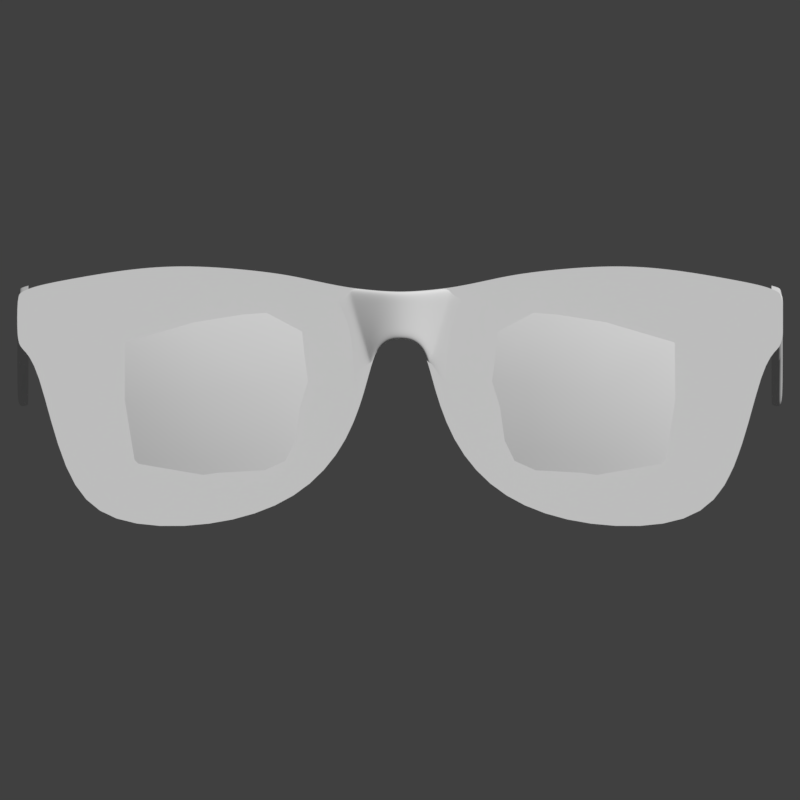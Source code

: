 # Source: Glasses_v02.00.blend  (saved by Blender 2.79.0; exported with 4.5.12 LTS)
import bpy
from mathutils import Matrix  # noqa: F401  (used for matrix-valued properties, if any)

bpy.ops.wm.read_factory_settings(use_empty=True)
scene = bpy.context.scene
scene.name = 'Scene'

# ---- collections
col_collection_1 = bpy.data.collections.new('Collection 1'); scene.collection.children.link(col_collection_1)
col_collection_6 = bpy.data.collections.new('Collection 6'); scene.collection.children.link(col_collection_6)
col_collection_6.hide_render = True
col_collection_6.hide_viewport = True

# ---- images (referenced by path relative to the original .blend; pixels are not part of the script)
import os
ASSET_DIR = os.environ.get("B2B_ASSET_DIR", "")  # directory of the original .blend (textures are referenced by path, not embedded)
HERE = os.path.dirname(os.path.abspath(__file__))  # packed textures are extracted next to this script under _unpacked/

def load_image(name, relpath, width, height, colorspace="sRGB"):
    """Load a texture the original file referenced (path relative to the .blend, or extracted next to this script)."""
    p = next((c for c in (os.path.join(HERE, relpath), os.path.join(ASSET_DIR, relpath)) if relpath and os.path.exists(c)), "")
    if p:
        img = bpy.data.images.load(p, check_existing=True)
        img.name = name
    else:  # same state as the original file: an image datablock whose file is absent (Cycles renders it pink)
        img = bpy.data.images.new(name, width, height)
        img.source = "FILE"
        img.filepath = "//" + (relpath or name)
    img.colorspace_settings.name = colorspace
    return img
img_normal_test = load_image('Normal Test', '', 1024, 1024, 'Non-Color')

# ---- materials (node trees are filled in below, after node groups)
mat_material = bpy.data.materials.new('Material')
mat_material.alpha_threshold = 0.0
mat_material.roughness = 0.5
mat_material.line_color = (0.0, 0.0, 0.0, 1.0)

# ---- material node trees
mat_material.use_nodes = True; mat_material.node_tree.nodes.clear()
_N = mat_material.node_tree.nodes; _L = mat_material.node_tree.links
n0 = _N.new('ShaderNodeOutputMaterial'); n0.name = 'Material Output'; n0.location = (76, 51)
n1 = _N.new('ShaderNodeTexImage'); n1.name = 'Image Texture'; n1.location = (-737, 96)
n1.width = 227
n1.image = img_normal_test
n2 = _N.new('ShaderNodeNormalMap'); n2.name = 'Normal Map'; n2.location = (-423, 37)
n3 = _N.new('ShaderNodeBsdfDiffuse'); n3.name = 'Diffuse BSDF'; n3.location = (-165, 48)
_L.new(n3.outputs[0], n0.inputs[0])
_L.new(n1.outputs[0], n2.inputs[1])
n0.is_active_output = True

# ---- world
world_world = bpy.data.worlds.new('World'); scene.world = world_world
world_world.color = (0.05088, 0.05088, 0.05088)
world_world.use_sun_shadow = False
world_world.sun_shadow_jitter_overblur = 0.0
world_world.cycles.sampling_method = 'MANUAL'

# ---- cameras
cam_camera_001 = bpy.data.cameras.new('Camera.001')
cam_camera_001.type = 'ORTHO'
cam_camera_001.clip_end = 100.0
cam_camera_001.lens = 100.0
cam_camera_001.sensor_width = 32.0
cam_camera_001.sensor_height = 18.0
cam_camera_001.ortho_scale = 8.6
cam_camera_001.display_size = 2.0
cam_camera_001.dof.focus_distance = 0.0

# ---- meshes
me_plane_004 = bpy.data.meshes.new('Plane.004')
me_plane_004.from_pydata([(4.116, 0.296, 0.6364), (4.107, 7.136, -0.06826), (4.116, 0.296, 1.134), (4.107, 7.481, 0.1694), (4.116, 4.143, 0.4776), (4.116, 3.905, 1.18), (4.116, 5.425, 0.8396), (4.116, 5.425, 1.083), (4.116, 7.026, -0.04824), (4.116, 7.407, 0.2302), (4.116, 5.853, 0.9247), (4.116, 5.859, 0.669), (4.116, 4.989, 1.138), (4.116, 4.997, 0.7609), (4.116, 4.289, 1.19), (4.116, 4.289, 0.5189), (4.116, 0.3366, 1.135), (4.116, 0.3366, 0.6327), (3.994, 0.296, 0.5005), (4.004, 7.136, -0.06826), (3.994, 0.296, 1.187), (4.004, 7.481, 0.1694), (3.994, 4.143, 0.3417), (3.994, 3.905, 1.234), (3.994, 5.425, 0.8396), (3.994, 5.425, 1.136), (3.994, 7.026, -0.04824), (3.994, 7.407, 0.2302), (3.994, 5.853, 0.9247), (3.994, 5.859, 0.669), (3.994, 4.989, 1.191), (3.994, 4.997, 0.7609), (3.994, 4.289, 1.243), (3.994, 4.289, 0.3831), (3.994, 0.3366, 1.189), (3.994, 0.3366, 0.4969), (4.055, 7.026, -0.04824), (4.055, 5.859, 0.669), (4.073, 0.296, 1.165), (4.073, 0.3366, 1.166), (4.055, 7.407, 0.2302), (4.055, 7.539, 0.1726), (4.073, 4.143, 0.3907), (4.073, 0.3366, 0.5459), (4.073, 4.289, 1.221), (4.055, 4.989, 1.164), (4.073, 3.905, 1.211), (4.073, 4.289, 0.432), (4.055, 5.853, 0.9247), (4.055, 5.425, 0.8396), (4.055, 4.997, 0.7609), (4.073, 0.296, 0.5495), (4.055, 5.425, 1.11), (4.055, 7.133, -0.1074), (-4.116, 0.296, 0.6364), (-4.107, 7.136, -0.06826), (-4.116, 0.296, 1.134), (-4.107, 7.481, 0.1694), (-4.116, 4.143, 0.4776), (-4.116, 3.905, 1.18), (-4.116, 5.425, 0.8396), (-4.116, 5.425, 1.083), (-4.116, 7.026, -0.04824), (-4.116, 7.407, 0.2302), (-4.116, 5.853, 0.9247), (-4.116, 5.859, 0.669), (-4.116, 4.989, 1.138), (-4.116, 4.997, 0.7609), (-4.116, 4.289, 1.19), (-4.116, 4.289, 0.5189), (-4.116, 0.3366, 1.135), (-4.116, 0.3366, 0.6327), (-3.994, 0.296, 0.5005), (-4.004, 7.136, -0.06826), (-3.994, 0.296, 1.187), (-4.004, 7.481, 0.1694), (-3.994, 4.143, 0.3417), (-3.994, 3.905, 1.234), (-3.994, 5.425, 0.8396), (-3.994, 5.425, 1.136), (-3.994, 7.026, -0.04824), (-3.994, 7.407, 0.2302), (-3.994, 5.853, 0.9247), (-3.994, 5.859, 0.669), (-3.994, 4.989, 1.191), (-3.994, 4.997, 0.7609), (-3.994, 4.289, 1.243), (-3.994, 4.289, 0.3831), (-3.994, 0.3366, 1.189), (-3.994, 0.3366, 0.4969), (-4.055, 7.026, -0.04824), (-4.055, 5.859, 0.669), (-4.073, 0.296, 1.165), (-4.073, 0.3366, 1.166), (-4.055, 7.407, 0.2302), (-4.055, 7.539, 0.1726), (-4.073, 4.143, 0.3907), (-4.073, 0.3366, 0.5459), (-4.073, 4.289, 1.221), (-4.055, 4.989, 1.164), (-4.073, 3.905, 1.211), (-4.073, 4.289, 0.432), (-4.055, 5.853, 0.9247), (-4.055, 5.425, 0.8396), (-4.055, 4.997, 0.7609), (-4.073, 0.296, 0.5495), (-4.055, 5.425, 1.11), (-4.055, 7.133, -0.1074)], [], [(8, 1, 3, 9), (17, 4, 5, 16), (13, 6, 7, 12), (11, 8, 9, 10), (6, 11, 10, 7), (15, 13, 12, 14), (4, 15, 14, 5), (0, 17, 16, 2), (37, 29, 26, 36), (39, 34, 20, 38), (41, 21, 27, 40), (43, 35, 22, 42), (45, 30, 32, 44), (44, 32, 23, 46), (42, 22, 33, 47), (40, 27, 28, 48), (49, 24, 29, 37), (50, 31, 24, 49), (46, 23, 34, 39), (38, 20, 18, 51), (48, 28, 25, 52), (51, 18, 35, 43), (36, 26, 19, 53), (52, 25, 30, 45), (53, 19, 21, 41), (47, 33, 31, 50), (15, 47, 50, 13), (1, 53, 41, 3), (7, 52, 45, 12), (8, 36, 53, 1), (0, 51, 43, 17), (10, 48, 52, 7), (2, 38, 51, 0), (5, 46, 39, 16), (13, 50, 49, 6), (6, 49, 37, 11), (9, 40, 48, 10), (4, 42, 47, 15), (14, 44, 46, 5), (12, 45, 44, 14), (17, 43, 42, 4), (3, 41, 40, 9), (16, 39, 38, 2), (11, 37, 36, 8), (62, 63, 57, 55), (71, 70, 59, 58), (67, 66, 61, 60), (65, 64, 63, 62), (60, 61, 64, 65), (69, 68, 66, 67), (58, 59, 68, 69), (54, 56, 70, 71), (91, 90, 80, 83), (93, 92, 74, 88), (95, 94, 81, 75), (97, 96, 76, 89), (99, 98, 86, 84), (98, 100, 77, 86), (96, 101, 87, 76), (94, 102, 82, 81), (103, 91, 83, 78), (104, 103, 78, 85), (100, 93, 88, 77), (92, 105, 72, 74), (102, 106, 79, 82), (105, 97, 89, 72), (90, 107, 73, 80), (106, 99, 84, 79), (107, 95, 75, 73), (101, 104, 85, 87), (69, 67, 104, 101), (55, 57, 95, 107), (61, 66, 99, 106), (62, 55, 107, 90), (54, 71, 97, 105), (64, 61, 106, 102), (56, 54, 105, 92), (59, 70, 93, 100), (67, 60, 103, 104), (60, 65, 91, 103), (63, 64, 102, 94), (58, 69, 101, 96), (68, 59, 100, 98), (66, 68, 98, 99), (71, 58, 96, 97), (57, 63, 94, 95), (70, 56, 92, 93), (65, 62, 90, 91)])
me_plane_004.polygons.foreach_set('use_smooth', [True] * 88)
_uv = me_plane_004.uv_layers.new(name='UVMap')
_uv.uv.foreach_set('vector', [0.9859, 0.9501, 0.9882, 0.9512, 0.9908, 0.9591, 0.9892, 0.9602, 0.7763, 0.939, 0.8836, 0.9382, 0.8756, 0.9594, 0.7761, 0.9507, 0.9108, 0.9475, 0.9256, 0.9514, 0.9235, 0.9598, 0.9094, 0.9596, 0.9422, 0.952, 0.9859, 0.9501, 0.9892, 0.9602, 0.9383, 0.9597, 0.9256, 0.9514, 0.9422, 0.952, 0.9383, 0.9597, 0.9235, 0.9598, 0.888, 0.9396, 0.9108, 0.9475, 0.9094, 0.9596, 0.8875, 0.96, 0.8836, 0.9382, 0.888, 0.9396, 0.8875, 0.96, 0.8756, 0.9594, 0.7753, 0.9393, 0.7763, 0.939, 0.7761, 0.9507, 0.7751, 0.9502, 0.9422, 0.9498, 0.9422, 0.9478, 0.9874, 0.9463, 0.9866, 0.9483, 0.7753, 0.9523, 0.7733, 0.9547, 0.7719, 0.9535, 0.7741, 0.9514, 0.9921, 0.9593, 0.9944, 0.9599, 0.9917, 0.9642, 0.9903, 0.9622, 0.7754, 0.9365, 0.7739, 0.9337, 0.8838, 0.9327, 0.8837, 0.9354, 0.9093, 0.9617, 0.9092, 0.9638, 0.8873, 0.9642, 0.8874, 0.9616, 0.8874, 0.9616, 0.8873, 0.9642, 0.8754, 0.9635, 0.8756, 0.9611, 0.8837, 0.9354, 0.8838, 0.9327, 0.8884, 0.9337, 0.888, 0.9366, 0.9903, 0.9622, 0.9917, 0.9642, 0.9383, 0.9636, 0.9383, 0.9616, 0.9259, 0.9493, 0.9262, 0.9472, 0.9422, 0.9478, 0.9422, 0.9498, 0.9113, 0.9456, 0.9119, 0.9437, 0.9262, 0.9472, 0.9259, 0.9493, 0.8756, 0.9611, 0.8754, 0.9635, 0.7733, 0.9547, 0.7753, 0.9523, 0.7741, 0.9514, 0.7719, 0.9535, 0.7725, 0.9345, 0.7744, 0.9371, 0.9383, 0.9616, 0.9383, 0.9636, 0.9231, 0.9641, 0.9233, 0.962, 0.7744, 0.9371, 0.7725, 0.9345, 0.7739, 0.9337, 0.7754, 0.9365, 0.9866, 0.9483, 0.9874, 0.9463, 0.9907, 0.9492, 0.9893, 0.9503, 0.9233, 0.962, 0.9231, 0.9641, 0.9092, 0.9638, 0.9093, 0.9617, 0.9893, 0.9503, 0.9907, 0.9492, 0.9944, 0.9599, 0.9921, 0.9593, 0.888, 0.9366, 0.8884, 0.9337, 0.9119, 0.9437, 0.9113, 0.9456, 0.888, 0.9396, 0.888, 0.9366, 0.9113, 0.9456, 0.9108, 0.9475, 0.9882, 0.9512, 0.9893, 0.9503, 0.9921, 0.9593, 0.9908, 0.9591, 0.9235, 0.9598, 0.9233, 0.962, 0.9093, 0.9617, 0.9094, 0.9596, 0.9859, 0.9501, 0.9866, 0.9483, 0.9893, 0.9503, 0.9882, 0.9512, 0.7753, 0.9393, 0.7744, 0.9371, 0.7754, 0.9365, 0.7763, 0.939, 0.9383, 0.9597, 0.9383, 0.9616, 0.9233, 0.962, 0.9235, 0.9598, 0.7751, 0.9502, 0.7741, 0.9514, 0.7744, 0.9371, 0.7753, 0.9393, 0.8756, 0.9594, 0.8756, 0.9611, 0.7753, 0.9523, 0.7761, 0.9507, 0.9108, 0.9475, 0.9113, 0.9456, 0.9259, 0.9493, 0.9256, 0.9514, 0.9256, 0.9514, 0.9259, 0.9493, 0.9422, 0.9498, 0.9422, 0.952, 0.9892, 0.9602, 0.9903, 0.9622, 0.9383, 0.9616, 0.9383, 0.9597, 0.8836, 0.9382, 0.8837, 0.9354, 0.888, 0.9366, 0.888, 0.9396, 0.8875, 0.96, 0.8874, 0.9616, 0.8756, 0.9611, 0.8756, 0.9594, 0.9094, 0.9596, 0.9093, 0.9617, 0.8874, 0.9616, 0.8875, 0.96, 0.7763, 0.939, 0.7754, 0.9365, 0.8837, 0.9354, 0.8836, 0.9382, 0.9908, 0.9591, 0.9921, 0.9593, 0.9903, 0.9622, 0.9892, 0.9602, 0.7761, 0.9507, 0.7753, 0.9523, 0.7741, 0.9514, 0.7751, 0.9502, 0.9422, 0.952, 0.9422, 0.9498, 0.9866, 0.9483, 0.9859, 0.9501, 0.9857, 0.9817, 0.9893, 0.9717, 0.9909, 0.9729, 0.988, 0.9806, 0.7758, 0.9854, 0.776, 0.9738, 0.8758, 0.9685, 0.883, 0.99, 0.9105, 0.9817, 0.9095, 0.9695, 0.9237, 0.9698, 0.9254, 0.9783, 0.9421, 0.9783, 0.9384, 0.9704, 0.9893, 0.9717, 0.9857, 0.9817, 0.9254, 0.9783, 0.9237, 0.9698, 0.9384, 0.9704, 0.9421, 0.9783, 0.8874, 0.9888, 0.8876, 0.9684, 0.9095, 0.9695, 0.9105, 0.9817, 0.883, 0.99, 0.8758, 0.9685, 0.8876, 0.9684, 0.8874, 0.9888, 0.7748, 0.9851, 0.775, 0.9742, 0.776, 0.9738, 0.7758, 0.9854, 0.942, 0.9804, 0.9863, 0.9835, 0.987, 0.9855, 0.9419, 0.9825, 0.7752, 0.9721, 0.774, 0.973, 0.7719, 0.9708, 0.7734, 0.9697, 0.9922, 0.9728, 0.9905, 0.9698, 0.992, 0.9679, 0.9945, 0.9722, 0.7748, 0.988, 0.883, 0.9928, 0.883, 0.9955, 0.7732, 0.9907, 0.9095, 0.9674, 0.8876, 0.9667, 0.8876, 0.9642, 0.9095, 0.9653, 0.8876, 0.9667, 0.8758, 0.9668, 0.8757, 0.9644, 0.8876, 0.9642, 0.883, 0.9928, 0.8874, 0.9918, 0.8876, 0.9947, 0.883, 0.9955, 0.9905, 0.9698, 0.9384, 0.9685, 0.9385, 0.9666, 0.992, 0.9679, 0.9256, 0.9804, 0.942, 0.9804, 0.9419, 0.9825, 0.9258, 0.9825, 0.911, 0.9836, 0.9256, 0.9804, 0.9258, 0.9825, 0.9115, 0.9855, 0.8758, 0.9668, 0.7752, 0.9721, 0.7734, 0.9697, 0.8757, 0.9644, 0.774, 0.973, 0.7738, 0.9873, 0.7719, 0.9898, 0.7719, 0.9708, 0.9384, 0.9685, 0.9235, 0.9677, 0.9234, 0.9655, 0.9385, 0.9666, 0.7738, 0.9873, 0.7748, 0.988, 0.7732, 0.9907, 0.7719, 0.9898, 0.9863, 0.9835, 0.9891, 0.9816, 0.9904, 0.9827, 0.987, 0.9855, 0.9235, 0.9677, 0.9095, 0.9674, 0.9095, 0.9653, 0.9234, 0.9655, 0.9891, 0.9816, 0.9922, 0.9728, 0.9945, 0.9722, 0.9904, 0.9827, 0.8874, 0.9918, 0.911, 0.9836, 0.9115, 0.9855, 0.8876, 0.9947, 0.8874, 0.9888, 0.9105, 0.9817, 0.911, 0.9836, 0.8874, 0.9918, 0.988, 0.9806, 0.9909, 0.9729, 0.9922, 0.9728, 0.9891, 0.9816, 0.9237, 0.9698, 0.9095, 0.9695, 0.9095, 0.9674, 0.9235, 0.9677, 0.9857, 0.9817, 0.988, 0.9806, 0.9891, 0.9816, 0.9863, 0.9835, 0.7748, 0.9851, 0.7758, 0.9854, 0.7748, 0.988, 0.7738, 0.9873, 0.9384, 0.9704, 0.9237, 0.9698, 0.9235, 0.9677, 0.9384, 0.9685, 0.775, 0.9742, 0.7748, 0.9851, 0.7738, 0.9873, 0.774, 0.973, 0.8758, 0.9685, 0.776, 0.9738, 0.7752, 0.9721, 0.8758, 0.9668, 0.9105, 0.9817, 0.9254, 0.9783, 0.9256, 0.9804, 0.911, 0.9836, 0.9254, 0.9783, 0.9421, 0.9783, 0.942, 0.9804, 0.9256, 0.9804, 0.9893, 0.9717, 0.9384, 0.9704, 0.9384, 0.9685, 0.9905, 0.9698, 0.883, 0.99, 0.8874, 0.9888, 0.8874, 0.9918, 0.883, 0.9928, 0.8876, 0.9684, 0.8758, 0.9685, 0.8758, 0.9668, 0.8876, 0.9667, 0.9095, 0.9695, 0.8876, 0.9684, 0.8876, 0.9667, 0.9095, 0.9674, 0.7758, 0.9854, 0.883, 0.99, 0.883, 0.9928, 0.7748, 0.988, 0.9909, 0.9729, 0.9893, 0.9717, 0.9905, 0.9698, 0.9922, 0.9728, 0.776, 0.9738, 0.775, 0.9742, 0.774, 0.973, 0.7752, 0.9721, 0.9421, 0.9783, 0.9857, 0.9817, 0.9863, 0.9835, 0.942, 0.9804])
me_plane_004.use_remesh_preserve_volume = False
me_plane_004.use_remesh_preserve_attributes = False
me_plane_004.use_mirror_vertex_groups = False
me_plane_004.update()
me_plane_003 = bpy.data.meshes.new('Plane.003')
me_plane_003.from_pydata([(0.9659, 0.07362, -0.8616), (3.248, 0.1589, -1.128), (0.7842, 0.06751, 1.143), (3.542, 0.1688, 0.9705), (0.6023, 0.06139, 0.249), (2.086, 0.1042, -1.335), (3.646, 0.1723, -0.05313), (2.247, 0.1096, 1.305), (2.17, -0.09197, 0.08296), (0.756, 0.06656, -0.3563), (2.695, 0.1247, -1.285), (3.65, 0.1725, 0.5129), (1.468, 0.08341, 1.261), (0.6422, 0.06274, 0.7489), (1.503, 0.0846, -1.15), (3.498, 0.1673, -0.6386), (2.934, 0.1327, 1.194), (2.216, -0.02825, 0.7201), (2.123, -0.03138, -0.6386), (1.351, -0.05734, 0.1701), (2.944, -0.003745, 0.007625), (2.822, -0.007865, -0.6386), (1.429, -0.05471, -0.4901), (1.412, -0.05527, 0.7324), (2.938, -0.00395, 0.6123), (-0.9659, 0.07362, -0.8616), (-3.248, 0.1589, -1.128), (-0.7842, 0.06751, 1.143), (-3.542, 0.1688, 0.9705), (-0.6023, 0.06139, 0.249), (-2.086, 0.1042, -1.335), (-3.646, 0.1723, -0.05313), (-2.247, 0.1096, 1.305), (-2.17, -0.09197, 0.08296), (-0.756, 0.06656, -0.3563), (-2.695, 0.1247, -1.285), (-3.65, 0.1725, 0.5129), (-1.468, 0.08341, 1.261), (-0.6422, 0.06274, 0.7489), (-1.503, 0.0846, -1.15), (-3.498, 0.1673, -0.6386), (-2.934, 0.1327, 1.194), (-2.216, -0.02825, 0.7201), (-2.123, -0.03138, -0.6386), (-1.351, -0.05734, 0.1701), (-2.944, -0.003745, 0.007625), (-2.822, -0.007865, -0.6386), (-1.429, -0.05471, -0.4901), (-1.412, -0.05527, 0.7324), (-2.938, -0.00395, 0.6123)], [], [(24, 11, 3, 16), (23, 17, 7, 12), (22, 18, 8, 19), (21, 15, 6, 20), (18, 21, 20, 8), (5, 10, 21, 18), (10, 1, 15, 21), (9, 22, 19, 4), (0, 14, 22, 9), (14, 5, 18, 22), (13, 23, 12, 2), (4, 19, 23, 13), (19, 8, 17, 23), (17, 24, 16, 7), (8, 20, 24, 17), (20, 6, 11, 24), (49, 41, 28, 36), (48, 37, 32, 42), (47, 44, 33, 43), (46, 45, 31, 40), (43, 33, 45, 46), (30, 43, 46, 35), (35, 46, 40, 26), (34, 29, 44, 47), (25, 34, 47, 39), (39, 47, 43, 30), (38, 27, 37, 48), (29, 38, 48, 44), (44, 48, 42, 33), (42, 32, 41, 49), (33, 42, 49, 45), (45, 49, 36, 31)])
me_plane_003.polygons.foreach_set('use_smooth', [True] * 32)
_uv = me_plane_003.uv_layers.new(name='UVMap')
_uv.uv.foreach_set('vector', [0.8246, 0.3514, 0.8307, 0.3948, 0.8028, 0.3882, 0.7892, 0.3512, 0.8173, 0.2585, 0.8181, 0.3074, 0.7825, 0.3093, 0.7851, 0.2618, 0.8918, 0.2595, 0.9008, 0.3017, 0.8569, 0.3046, 0.8516, 0.2547, 0.9008, 0.3443, 0.9008, 0.3855, 0.8652, 0.3945, 0.8615, 0.3518, 0.9008, 0.3017, 0.9008, 0.3443, 0.8615, 0.3518, 0.8569, 0.3046, 0.9432, 0.2995, 0.9402, 0.3366, 0.9008, 0.3443, 0.9008, 0.3017, 0.9402, 0.3366, 0.9306, 0.3703, 0.9008, 0.3855, 0.9008, 0.3443, 0.8836, 0.2185, 0.8918, 0.2595, 0.8516, 0.2547, 0.8468, 0.2091, 0.9144, 0.2313, 0.932, 0.264, 0.8918, 0.2595, 0.8836, 0.2185, 0.932, 0.264, 0.9432, 0.2995, 0.9008, 0.3017, 0.8918, 0.2595, 0.8163, 0.2116, 0.8173, 0.2585, 0.7851, 0.2618, 0.7924, 0.2202, 0.8468, 0.2091, 0.8516, 0.2547, 0.8173, 0.2585, 0.8163, 0.2116, 0.8516, 0.2547, 0.8569, 0.3046, 0.8181, 0.3074, 0.8173, 0.2585, 0.8181, 0.3074, 0.8246, 0.3514, 0.7892, 0.3512, 0.7825, 0.3093, 0.8569, 0.3046, 0.8615, 0.3518, 0.8246, 0.3514, 0.8181, 0.3074, 0.8615, 0.3518, 0.8652, 0.3945, 0.8307, 0.3948, 0.8246, 0.3514, 0.8246, 0.06258, 0.7892, 0.06282, 0.8028, 0.02579, 0.8307, 0.01921, 0.8173, 0.1555, 0.7851, 0.1521, 0.7825, 0.1047, 0.8181, 0.1066, 0.8918, 0.1545, 0.8516, 0.1593, 0.8569, 0.1094, 0.9008, 0.1122, 0.9008, 0.06967, 0.8615, 0.06221, 0.8652, 0.01948, 0.9008, 0.02849, 0.9008, 0.1122, 0.8569, 0.1094, 0.8615, 0.06221, 0.9008, 0.06967, 0.9432, 0.1145, 0.9008, 0.1122, 0.9008, 0.06967, 0.9402, 0.07739, 0.9402, 0.07739, 0.9008, 0.06967, 0.9008, 0.02849, 0.9306, 0.04373, 0.8836, 0.1955, 0.8468, 0.2048, 0.8516, 0.1593, 0.8918, 0.1545, 0.9144, 0.1827, 0.8836, 0.1955, 0.8918, 0.1545, 0.932, 0.15, 0.932, 0.15, 0.8918, 0.1545, 0.9008, 0.1122, 0.9432, 0.1145, 0.8163, 0.2024, 0.7924, 0.1938, 0.7851, 0.1521, 0.8173, 0.1555, 0.8468, 0.2048, 0.8163, 0.2024, 0.8173, 0.1555, 0.8516, 0.1593, 0.8516, 0.1593, 0.8173, 0.1555, 0.8181, 0.1066, 0.8569, 0.1094, 0.8181, 0.1066, 0.7825, 0.1047, 0.7892, 0.06282, 0.8246, 0.06258, 0.8569, 0.1094, 0.8181, 0.1066, 0.8246, 0.06258, 0.8615, 0.06221, 0.8615, 0.06221, 0.8246, 0.06258, 0.8307, 0.01921, 0.8652, 0.01948])
me_plane_003.use_remesh_preserve_volume = False
me_plane_003.use_remesh_preserve_attributes = False
me_plane_003.use_mirror_vertex_groups = False
me_plane_003.update()
me_plane_002 = bpy.data.meshes.new('Plane.002')
me_plane_002.from_pydata([(3.802, 0.1061, 0.8527), (4.011, 0.1198, 0.9137), (3.624, 0.0943, 0.9656), (3.83, 0.1079, 1.021), (3.638, 0.09522, 0.9326), (3.995, 0.1188, 0.8856), (3.999, 0.119, 0.9404), (3.643, 0.09556, 0.9848), (3.754, 0.1029, 1.02), (3.726, 0.101, 0.8758), (3.909, 0.1131, 0.9967), (3.886, 0.1116, 0.8472), (3.744, 0.07408, 0.9503), (3.818, 0.06783, 0.9399), (3.902, 0.08449, 0.9279), (3.747, 0.08151, 0.9887), (3.737, 0.08019, 0.9087), (3.978, 0.1053, 0.9184), (3.673, 0.08086, 0.9592), (3.81, 0.07854, 0.8922), (3.907, 0.09104, 0.9657), (3.898, 0.08764, 0.8866), (3.825, 0.07952, 0.9843), (3.8, 0.1198, 0.8472), (4.024, 0.1345, 0.9123), (3.61, 0.1073, 0.9676), (3.83, 0.1217, 1.027), (3.625, 0.1082, 0.9324), (4.006, 0.1334, 0.8822), (4.01, 0.1336, 0.9407), (3.63, 0.1086, 0.9881), (3.747, 0.1163, 1.025), (3.718, 0.1144, 0.8722), (3.915, 0.1273, 1.0), (3.891, 0.1258, 0.8409), (3.676, 0.09771, 0.9007), (3.665, 0.1109, 0.8988), (3.685, 0.09832, 1.002), (3.675, 0.1116, 1.007), (3.945, 0.1154, 0.8619), (3.953, 0.1298, 0.8571), (3.961, 0.1165, 0.9705), (3.969, 0.1309, 0.9725), (3.629, 0.09467, 0.9763), (3.616, 0.1077, 0.9789), (3.679, 0.08582, 0.9796), (3.625, 0.09436, 0.9493), (3.674, 0.08545, 0.9334), (3.611, 0.1074, 0.9502), (4.008, 0.1196, 0.9265), (4.02, 0.1343, 0.9259), (3.968, 0.1071, 0.9423), (4.006, 0.1195, 0.8991), (4.018, 0.1341, 0.8966), (3.966, 0.1069, 0.8912), (-3.802, 0.1061, 0.8527), (-4.011, 0.1198, 0.9137), (-3.624, 0.0943, 0.9656), (-3.83, 0.1079, 1.021), (-3.638, 0.09522, 0.9326), (-3.995, 0.1188, 0.8856), (-3.999, 0.119, 0.9404), (-3.643, 0.09556, 0.9848), (-3.754, 0.1029, 1.02), (-3.726, 0.101, 0.8758), (-3.909, 0.1131, 0.9967), (-3.886, 0.1116, 0.8472), (-3.744, 0.07408, 0.9503), (-3.818, 0.06783, 0.9399), (-3.902, 0.08449, 0.9279), (-3.747, 0.08151, 0.9887), (-3.737, 0.08019, 0.9087), (-3.978, 0.1053, 0.9184), (-3.673, 0.08086, 0.9592), (-3.81, 0.07854, 0.8922), (-3.907, 0.09104, 0.9657), (-3.898, 0.08764, 0.8866), (-3.825, 0.07952, 0.9843), (-3.8, 0.1198, 0.8472), (-4.024, 0.1345, 0.9123), (-3.61, 0.1073, 0.9676), (-3.83, 0.1217, 1.027), (-3.625, 0.1082, 0.9324), (-4.006, 0.1334, 0.8822), (-4.01, 0.1336, 0.9407), (-3.63, 0.1086, 0.9881), (-3.747, 0.1163, 1.025), (-3.718, 0.1144, 0.8722), (-3.915, 0.1273, 1.0), (-3.891, 0.1258, 0.8409), (-3.676, 0.09771, 0.9007), (-3.665, 0.1109, 0.8988), (-3.685, 0.09832, 1.002), (-3.675, 0.1116, 1.007), (-3.945, 0.1154, 0.8619), (-3.953, 0.1298, 0.8571), (-3.961, 0.1165, 0.9705), (-3.969, 0.1309, 0.9725), (-3.629, 0.09467, 0.9763), (-3.616, 0.1077, 0.9789), (-3.679, 0.08582, 0.9796), (-3.625, 0.09436, 0.9493), (-3.674, 0.08545, 0.9334), (-3.611, 0.1074, 0.9502), (-4.008, 0.1196, 0.9265), (-4.02, 0.1343, 0.9259), (-3.968, 0.1071, 0.9423), (-4.006, 0.1195, 0.8991), (-4.018, 0.1341, 0.8966), (-3.966, 0.1069, 0.8912)], [], [(10, 20, 51, 41), (8, 15, 22, 3), (46, 47, 18, 2), (3, 22, 20, 10), (52, 54, 39, 5), (14, 13, 19, 21), (13, 12, 16, 19), (43, 45, 37, 7), (21, 19, 0, 11), (18, 47, 16, 12), (19, 16, 9, 0), (20, 22, 13, 14), (7, 37, 38, 30), (5, 39, 40, 28), (22, 15, 12, 13), (49, 1, 24, 50), (43, 7, 30, 44), (35, 4, 27, 36), (0, 9, 32, 23), (37, 8, 31, 38), (46, 2, 25, 48), (8, 3, 26, 31), (52, 5, 28, 53), (41, 6, 29, 42), (39, 11, 34, 40), (11, 0, 23, 34), (3, 10, 33, 26), (9, 35, 36, 32), (37, 45, 15, 8), (10, 41, 42, 33), (2, 43, 44, 25), (51, 17, 1, 49), (39, 54, 21, 11), (2, 18, 45, 43), (4, 46, 48, 27), (4, 35, 47, 46), (41, 51, 49, 6), (6, 49, 50, 29), (1, 52, 53, 24), (1, 17, 54, 52), (21, 54, 17, 14), (51, 20, 14, 17), (15, 45, 18, 12), (16, 47, 35, 9), (65, 96, 106, 75), (63, 58, 77, 70), (101, 57, 73, 102), (58, 65, 75, 77), (107, 60, 94, 109), (69, 76, 74, 68), (68, 74, 71, 67), (98, 62, 92, 100), (76, 66, 55, 74), (73, 67, 71, 102), (74, 55, 64, 71), (75, 69, 68, 77), (62, 85, 93, 92), (60, 83, 95, 94), (77, 68, 67, 70), (104, 105, 79, 56), (98, 99, 85, 62), (90, 91, 82, 59), (55, 78, 87, 64), (92, 93, 86, 63), (101, 103, 80, 57), (63, 86, 81, 58), (107, 108, 83, 60), (96, 97, 84, 61), (94, 95, 89, 66), (66, 89, 78, 55), (58, 81, 88, 65), (64, 87, 91, 90), (92, 63, 70, 100), (65, 88, 97, 96), (57, 80, 99, 98), (106, 104, 56, 72), (94, 66, 76, 109), (57, 98, 100, 73), (59, 82, 103, 101), (59, 101, 102, 90), (96, 61, 104, 106), (61, 84, 105, 104), (56, 79, 108, 107), (56, 107, 109, 72), (76, 69, 72, 109), (106, 72, 69, 75), (70, 67, 73, 100), (71, 64, 90, 102)])
me_plane_002.polygons.foreach_set('use_smooth', [True] * 88)
_uv = me_plane_002.uv_layers.new(name='UVMap')
_uv.uv.foreach_set('vector', [0.8517, 0.8626, 0.8515, 0.8596, 0.8575, 0.8573, 0.8568, 0.86, 0.8366, 0.8649, 0.8359, 0.8618, 0.8435, 0.8614, 0.844, 0.865, 0.824, 0.858, 0.8287, 0.8564, 0.8287, 0.8589, 0.8239, 0.8596, 0.844, 0.865, 0.8435, 0.8614, 0.8515, 0.8596, 0.8517, 0.8626, 0.8612, 0.8531, 0.8572, 0.8523, 0.8552, 0.8494, 0.8601, 0.8518, 0.851, 0.8559, 0.8429, 0.8571, 0.8421, 0.8524, 0.8506, 0.8519, 0.8429, 0.8571, 0.8356, 0.8581, 0.8349, 0.854, 0.8421, 0.8524, 0.8244, 0.8606, 0.8293, 0.8609, 0.8298, 0.8631, 0.8258, 0.8614, 0.8506, 0.8519, 0.8421, 0.8524, 0.8413, 0.8485, 0.8495, 0.848, 0.8287, 0.8589, 0.8287, 0.8564, 0.8349, 0.854, 0.8356, 0.8581, 0.8421, 0.8524, 0.8349, 0.854, 0.8339, 0.8508, 0.8413, 0.8485, 0.8515, 0.8596, 0.8435, 0.8614, 0.8429, 0.8571, 0.851, 0.8559, 0.8258, 0.8614, 0.8298, 0.8631, 0.8289, 0.8636, 0.8245, 0.8618, 0.8601, 0.8518, 0.8552, 0.8494, 0.856, 0.849, 0.8612, 0.8514, 0.8435, 0.8614, 0.8359, 0.8618, 0.8356, 0.8581, 0.8429, 0.8571, 0.8614, 0.8557, 0.8617, 0.8545, 0.8629, 0.8544, 0.8625, 0.8557, 0.8244, 0.8606, 0.8258, 0.8614, 0.8245, 0.8618, 0.8232, 0.8609, 0.8289, 0.8532, 0.8253, 0.8563, 0.824, 0.8563, 0.8279, 0.853, 0.8413, 0.8485, 0.8339, 0.8508, 0.8331, 0.8504, 0.8411, 0.848, 0.8298, 0.8631, 0.8366, 0.8649, 0.8359, 0.8654, 0.8289, 0.8636, 0.824, 0.858, 0.8239, 0.8596, 0.8225, 0.8598, 0.8227, 0.8581, 0.8366, 0.8649, 0.844, 0.865, 0.844, 0.8655, 0.8359, 0.8654, 0.8612, 0.8531, 0.8601, 0.8518, 0.8612, 0.8514, 0.8623, 0.8528, 0.8568, 0.86, 0.8605, 0.8571, 0.8616, 0.8571, 0.8576, 0.8602, 0.8552, 0.8494, 0.8495, 0.848, 0.85, 0.8474, 0.856, 0.849, 0.8495, 0.848, 0.8413, 0.8485, 0.8411, 0.848, 0.85, 0.8474, 0.844, 0.865, 0.8517, 0.8626, 0.8523, 0.863, 0.844, 0.8655, 0.8339, 0.8508, 0.8289, 0.8532, 0.8279, 0.853, 0.8331, 0.8504, 0.8298, 0.8631, 0.8293, 0.8609, 0.8359, 0.8618, 0.8366, 0.8649, 0.8517, 0.8626, 0.8568, 0.86, 0.8576, 0.8602, 0.8523, 0.863, 0.8239, 0.8596, 0.8244, 0.8606, 0.8232, 0.8609, 0.8225, 0.8598, 0.8575, 0.8573, 0.8584, 0.855, 0.8617, 0.8545, 0.8614, 0.8557, 0.8552, 0.8494, 0.8572, 0.8523, 0.8506, 0.8519, 0.8495, 0.848, 0.8239, 0.8596, 0.8287, 0.8589, 0.8293, 0.8609, 0.8244, 0.8606, 0.8253, 0.8563, 0.824, 0.858, 0.8227, 0.8581, 0.824, 0.8563, 0.8253, 0.8563, 0.8289, 0.8532, 0.8287, 0.8564, 0.824, 0.858, 0.8568, 0.86, 0.8575, 0.8573, 0.8614, 0.8557, 0.8605, 0.8571, 0.8605, 0.8571, 0.8614, 0.8557, 0.8625, 0.8557, 0.8616, 0.8571, 0.8617, 0.8545, 0.8612, 0.8531, 0.8623, 0.8528, 0.8629, 0.8544, 0.8617, 0.8545, 0.8584, 0.855, 0.8572, 0.8523, 0.8612, 0.8531, 0.8506, 0.8519, 0.8572, 0.8523, 0.8584, 0.855, 0.851, 0.8559, 0.8575, 0.8573, 0.8515, 0.8596, 0.851, 0.8559, 0.8584, 0.855, 0.8359, 0.8618, 0.8293, 0.8609, 0.8287, 0.8589, 0.8356, 0.8581, 0.8349, 0.854, 0.8287, 0.8564, 0.8289, 0.8532, 0.8339, 0.8508, 0.7803, 0.8626, 0.7753, 0.86, 0.7745, 0.8573, 0.7805, 0.8596, 0.7954, 0.8649, 0.788, 0.865, 0.7885, 0.8614, 0.7961, 0.8618, 0.808, 0.858, 0.8081, 0.8596, 0.8034, 0.8589, 0.8033, 0.8564, 0.788, 0.865, 0.7803, 0.8626, 0.7805, 0.8596, 0.7885, 0.8614, 0.7708, 0.8531, 0.7719, 0.8518, 0.7768, 0.8494, 0.7748, 0.8523, 0.781, 0.8559, 0.7814, 0.8519, 0.7899, 0.8524, 0.7891, 0.8571, 0.7891, 0.8571, 0.7899, 0.8524, 0.7971, 0.854, 0.7964, 0.8581, 0.8076, 0.8606, 0.8063, 0.8614, 0.8022, 0.8631, 0.8027, 0.8609, 0.7814, 0.8519, 0.7825, 0.848, 0.7907, 0.8485, 0.7899, 0.8524, 0.8034, 0.8589, 0.7964, 0.8581, 0.7971, 0.854, 0.8033, 0.8564, 0.7899, 0.8524, 0.7907, 0.8485, 0.7982, 0.8508, 0.7971, 0.854, 0.7805, 0.8596, 0.781, 0.8559, 0.7891, 0.8571, 0.7885, 0.8614, 0.8063, 0.8614, 0.8075, 0.8618, 0.8031, 0.8636, 0.8022, 0.8631, 0.7719, 0.8518, 0.7708, 0.8514, 0.776, 0.849, 0.7768, 0.8494, 0.7885, 0.8614, 0.7891, 0.8571, 0.7964, 0.8581, 0.7961, 0.8618, 0.7706, 0.8557, 0.7695, 0.8557, 0.7691, 0.8544, 0.7703, 0.8545, 0.8076, 0.8606, 0.8089, 0.8609, 0.8075, 0.8618, 0.8063, 0.8614, 0.8031, 0.8532, 0.8041, 0.853, 0.808, 0.8563, 0.8068, 0.8563, 0.7907, 0.8485, 0.7909, 0.848, 0.799, 0.8504, 0.7982, 0.8508, 0.8022, 0.8631, 0.8031, 0.8636, 0.7961, 0.8654, 0.7954, 0.8649, 0.808, 0.858, 0.8093, 0.8581, 0.8095, 0.8598, 0.8081, 0.8596, 0.7954, 0.8649, 0.7961, 0.8654, 0.788, 0.8655, 0.788, 0.865, 0.7708, 0.8531, 0.7697, 0.8528, 0.7708, 0.8514, 0.7719, 0.8518, 0.7753, 0.86, 0.7744, 0.8602, 0.7704, 0.8571, 0.7715, 0.8571, 0.7768, 0.8494, 0.776, 0.849, 0.782, 0.8474, 0.7825, 0.848, 0.7825, 0.848, 0.782, 0.8474, 0.7909, 0.848, 0.7907, 0.8485, 0.788, 0.865, 0.788, 0.8655, 0.7797, 0.863, 0.7803, 0.8626, 0.7982, 0.8508, 0.799, 0.8504, 0.8041, 0.853, 0.8031, 0.8532, 0.8022, 0.8631, 0.7954, 0.8649, 0.7961, 0.8618, 0.8027, 0.8609, 0.7803, 0.8626, 0.7797, 0.863, 0.7744, 0.8602, 0.7753, 0.86, 0.8081, 0.8596, 0.8095, 0.8598, 0.8089, 0.8609, 0.8076, 0.8606, 0.7745, 0.8573, 0.7706, 0.8557, 0.7703, 0.8545, 0.7736, 0.855, 0.7768, 0.8494, 0.7825, 0.848, 0.7814, 0.8519, 0.7748, 0.8523, 0.8081, 0.8596, 0.8076, 0.8606, 0.8027, 0.8609, 0.8034, 0.8589, 0.8068, 0.8563, 0.808, 0.8563, 0.8093, 0.8581, 0.808, 0.858, 0.8068, 0.8563, 0.808, 0.858, 0.8033, 0.8564, 0.8031, 0.8532, 0.7753, 0.86, 0.7715, 0.8571, 0.7706, 0.8557, 0.7745, 0.8573, 0.7715, 0.8571, 0.7704, 0.8571, 0.7695, 0.8557, 0.7706, 0.8557, 0.7703, 0.8545, 0.7691, 0.8544, 0.7697, 0.8528, 0.7708, 0.8531, 0.7703, 0.8545, 0.7708, 0.8531, 0.7748, 0.8523, 0.7736, 0.855, 0.7814, 0.8519, 0.781, 0.8559, 0.7736, 0.855, 0.7748, 0.8523, 0.7745, 0.8573, 0.7736, 0.855, 0.781, 0.8559, 0.7805, 0.8596, 0.7961, 0.8618, 0.7964, 0.8581, 0.8034, 0.8589, 0.8027, 0.8609, 0.7971, 0.854, 0.7982, 0.8508, 0.8031, 0.8532, 0.8033, 0.8564])
me_plane_002.use_remesh_preserve_volume = False
me_plane_002.use_remesh_preserve_attributes = False
me_plane_002.use_mirror_vertex_groups = False
me_plane_002.update()
me_plane_001 = bpy.data.meshes.new('Plane.001')
me_plane_001.from_pydata([(0.0, -2.234e-07, 0.663), (4.117, -1.754e-08, 0.656), (0.0, -2.277e-08, 1.169), (4.117, -1.754e-08, 1.131), (0.3191, -1.716e-07, 0.3399), (0.5802, -2.901e-08, 1.216), (0.1632, -2.352e-08, 1.175), (0.1331, -2.176e-07, 0.6514), (2.021, 1.576e-07, -1.379), (2.204, -6.176e-08, 1.46), (1.31, -5.027e-08, 1.374), (1.079, 6.786e-08, -1.076), (3.16, 2.032e-07, -1.352), (2.868, -5.679e-08, 1.423), (3.894, 5.558e-09, 0.4106), (3.928, -3.108e-08, 1.231), (3.545, -4.124e-08, 1.307), (3.622, 1.52e-07, -0.8251), (0.9529, -3.948e-08, 1.294), (0.528, -4.271e-08, -0.4363), (0.2562, -2.021e-07, 0.5518), (0.3331, -2.544e-08, 1.189), (4.079, -8.649e-09, 0.5615), (4.067, -2.275e-08, 1.169)], [], [(22, 1, 3, 23), (20, 4, 5, 21), (0, 7, 6, 2), (11, 8, 9, 10), (19, 11, 10, 18), (8, 12, 13, 9), (17, 14, 15, 16), (12, 17, 16, 13), (4, 19, 18, 5), (7, 20, 21, 6), (14, 22, 23, 15)])
me_plane_001.use_remesh_preserve_volume = False
me_plane_001.use_remesh_preserve_attributes = False
me_plane_001.use_mirror_vertex_groups = False
me_plane_001.update()
me_plane = bpy.data.meshes.new('Plane')
me_plane.from_pydata([(4.117, 0.1276, 0.656), (4.117, 0.1276, 1.131), (0.3191, -1.716e-07, 0.3399), (0.5802, -2.901e-08, 1.216), (0.1632, -0.1237, 1.175), (0.1331, -0.1237, 0.6514), (2.021, 0.02593, -1.379), (2.204, 0.02593, 1.46), (1.31, -5.027e-08, 1.374), (1.079, 6.786e-08, -1.076), (3.16, 0.05618, -1.352), (2.868, 0.05618, 1.423), (3.894, 0.1276, 0.4106), (3.928, 0.1276, 1.231), (3.545, 0.09399, 1.307), (3.622, 0.09399, -0.8251), (0.9529, -3.948e-08, 1.294), (0.528, -4.271e-08, -0.4363), (0.2562, -0.07508, 0.5518), (0.3331, -0.07508, 1.189), (4.079, 0.1276, 0.5615), (4.067, 0.1276, 1.169), (4.117, 0.1276, 0.8933), (0.4497, -1.003e-07, 0.7779), (0.1481, -0.1237, 0.9132), (3.911, 0.1276, 0.8209), (3.636, 0.09399, 0.2926), (0.609, -6.008e-08, 0.563), (0.2947, -0.07508, 0.8706), (4.073, 0.1276, 0.8654), (4.117, 0.1276, 1.012), (0.5149, -6.465e-08, 0.9969), (0.1556, -0.1237, 1.044), (2.192, 0.02593, 1.278), (1.296, -8.592e-08, 1.249), (2.899, 0.05618, 1.174), (3.919, 0.1276, 1.026), (3.509, 0.09399, 0.9354), (0.7786, -6.231e-08, 1.022), (0.3139, -0.07508, 1.03), (4.07, 0.1276, 1.017), (4.117, 0.1276, 0.7747), (0.3844, -1.359e-07, 0.5589), (0.1406, -0.1237, 0.7823), (2.031, 0.02593, -1.251), (1.099, 1.114e-07, -1.009), (3.131, 0.05618, -1.282), (3.902, 0.1276, 0.6157), (3.597, 0.09399, -0.3155), (0.6766, -2.517e-08, -0.1266), (0.2754, -0.07508, 0.7112), (4.076, 0.1276, 0.7135), (3.636, 0.1654, 0.2926), (0.609, 0.07138, 0.563), (2.192, 0.09731, 1.278), (1.296, 0.07138, 1.249), (2.899, 0.1276, 1.174), (3.509, 0.1654, 0.9354), (0.7786, 0.07138, 1.022), (2.031, 0.09731, -1.251), (1.099, 0.07138, -1.009), (3.131, 0.1276, -1.282), (3.597, 0.1654, -0.3155), (0.6766, 0.07138, -0.1266), (4.117, 0.199, 0.656), (4.117, 0.199, 1.131), (0.3191, 0.07138, 0.3399), (0.5802, 0.07138, 1.216), (0.1632, -0.05236, 1.175), (0.1331, -0.05236, 0.6514), (2.021, 0.09731, -1.379), (2.204, 0.09731, 1.46), (1.31, 0.07138, 1.374), (1.079, 0.07138, -1.076), (3.16, 0.1276, -1.352), (2.868, 0.1276, 1.423), (3.894, 0.199, 0.4106), (3.928, 0.199, 1.231), (3.545, 0.1654, 1.307), (3.622, 0.1654, -0.8251), (0.9529, 0.07138, 1.294), (0.528, 0.07138, -0.4363), (0.2562, -0.0037, 0.5518), (0.3331, -0.0037, 1.189), (4.079, 0.199, 0.5615), (4.067, 0.199, 1.169), (4.117, 0.199, 0.8933), (4.117, 0.199, 1.012), (4.117, 0.199, 0.7747), (3.636, 0.2595, 0.2926), (0.609, 0.1656, 0.563), (2.192, 0.1915, 1.278), (1.296, 0.1656, 1.249), (2.899, 0.2217, 1.174), (3.509, 0.2595, 0.9354), (0.7786, 0.1656, 1.022), (2.031, 0.1915, -1.251), (1.099, 0.1656, -1.009), (3.131, 0.2217, -1.282), (3.597, 0.2595, -0.3155), (0.6766, 0.1656, -0.1266), (4.117, 0.2932, 0.656), (4.117, 0.2932, 1.131), (0.3191, 0.1656, 0.3399), (0.5802, 0.1656, 1.216), (0.1632, 0.04181, 1.175), (0.1331, 0.04181, 0.6514), (2.021, 0.1915, -1.379), (2.204, 0.1915, 1.46), (1.31, 0.1656, 1.374), (1.079, 0.1656, -1.076), (3.16, 0.2217, -1.352), (2.868, 0.2217, 1.423), (3.894, 0.2932, 0.4106), (3.928, 0.2932, 1.231), (3.545, 0.2595, 1.307), (3.622, 0.2595, -0.8251), (0.9529, 0.1656, 1.294), (0.528, 0.1656, -0.4363), (0.2562, 0.09047, 0.5518), (0.3331, 0.09047, 1.189), (4.079, 0.2932, 0.5615), (4.067, 0.2932, 1.169), (4.117, 0.2932, 0.8933), (4.117, 0.2932, 1.012), (4.117, 0.2932, 0.7747), (0.3087, -0.01247, 0.3751), (0.5392, -0.01247, 1.211), (0.4239, -0.01247, 0.7933), (0.4816, -0.01247, 1.002), (0.3663, -0.01247, 0.5842), (0.3087, 0.05891, 0.3751), (0.5392, 0.05891, 1.211), (0.3087, 0.1531, 0.3751), (0.5392, 0.1531, 1.211), (0.0, -0.143, 0.663), (-4.117, 0.1276, 0.656), (0.0, -0.143, 1.169), (-4.117, 0.1276, 1.131), (-0.3191, -1.716e-07, 0.3399), (-0.5802, -2.901e-08, 1.216), (-0.1632, -0.1237, 1.175), (-0.1331, -0.1237, 0.6514), (-2.021, 0.02593, -1.379), (-2.204, 0.02593, 1.46), (-1.31, -5.027e-08, 1.374), (-1.079, 6.786e-08, -1.076), (-3.16, 0.05618, -1.352), (-2.868, 0.05618, 1.423), (-3.894, 0.1276, 0.4106), (-3.928, 0.1276, 1.231), (-3.545, 0.09399, 1.307), (-3.622, 0.09399, -0.8251), (-0.9529, -3.948e-08, 1.294), (-0.528, -4.271e-08, -0.4363), (-0.2562, -0.07508, 0.5518), (-0.3331, -0.07508, 1.189), (-4.079, 0.1276, 0.5615), (-4.067, 0.1276, 1.169), (0.0, -0.143, 0.9162), (-4.117, 0.1276, 0.8933), (-0.4497, -1.003e-07, 0.7779), (-0.1481, -0.1237, 0.9132), (-3.911, 0.1276, 0.8209), (-3.636, 0.09399, 0.2926), (-0.609, -6.008e-08, 0.563), (-0.2947, -0.07508, 0.8706), (-4.073, 0.1276, 0.8654), (-4.117, 0.1276, 1.012), (-0.5149, -6.465e-08, 0.9969), (-0.1556, -0.1237, 1.044), (-2.192, 0.02593, 1.278), (-1.296, -8.592e-08, 1.249), (-2.899, 0.05618, 1.174), (-3.919, 0.1276, 1.026), (-3.509, 0.09399, 0.9354), (-0.7786, -6.231e-08, 1.022), (-0.3139, -0.07508, 1.03), (-4.07, 0.1276, 1.017), (0.0, -0.143, 1.043), (0.0, -0.143, 0.7896), (-4.117, 0.1276, 0.7747), (-0.3844, -1.359e-07, 0.5589), (-0.1406, -0.1237, 0.7823), (-2.031, 0.02593, -1.251), (-1.099, 1.114e-07, -1.009), (-3.131, 0.05618, -1.282), (-3.902, 0.1276, 0.6157), (-3.597, 0.09399, -0.3155), (-0.6766, -2.517e-08, -0.1266), (-0.2754, -0.07508, 0.7112), (-4.076, 0.1276, 0.7135), (-3.636, 0.1654, 0.2926), (-0.609, 0.07138, 0.563), (-2.192, 0.09731, 1.278), (-1.296, 0.07138, 1.249), (-2.899, 0.1276, 1.174), (-3.509, 0.1654, 0.9354), (-0.7786, 0.07138, 1.022), (-2.031, 0.09731, -1.251), (-1.099, 0.07138, -1.009), (-3.131, 0.1276, -1.282), (-3.597, 0.1654, -0.3155), (-0.6766, 0.07138, -0.1266), (0.0, -0.07166, 0.663), (-4.117, 0.199, 0.656), (0.0, -0.07166, 1.169), (-4.117, 0.199, 1.131), (-0.3191, 0.07138, 0.3399), (-0.5802, 0.07138, 1.216), (-0.1632, -0.05236, 1.175), (-0.1331, -0.05236, 0.6514), (-2.021, 0.09731, -1.379), (-2.204, 0.09731, 1.46), (-1.31, 0.07138, 1.374), (-1.079, 0.07138, -1.076), (-3.16, 0.1276, -1.352), (-2.868, 0.1276, 1.423), (-3.894, 0.199, 0.4106), (-3.928, 0.199, 1.231), (-3.545, 0.1654, 1.307), (-3.622, 0.1654, -0.8251), (-0.9529, 0.07138, 1.294), (-0.528, 0.07138, -0.4363), (-0.2562, -0.0037, 0.5518), (-0.3331, -0.0037, 1.189), (-4.079, 0.199, 0.5615), (-4.067, 0.199, 1.169), (-4.117, 0.199, 0.8933), (-4.117, 0.199, 1.012), (-4.117, 0.199, 0.7747), (-3.636, 0.2595, 0.2926), (-0.609, 0.1656, 0.563), (-2.192, 0.1915, 1.278), (-1.296, 0.1656, 1.249), (-2.899, 0.2217, 1.174), (-3.509, 0.2595, 0.9354), (-0.7786, 0.1656, 1.022), (-2.031, 0.1915, -1.251), (-1.099, 0.1656, -1.009), (-3.131, 0.2217, -1.282), (-3.597, 0.2595, -0.3155), (-0.6766, 0.1656, -0.1266), (0.0, 0.02251, 0.663), (-4.117, 0.2932, 0.656), (0.0, 0.02251, 1.169), (-4.117, 0.2932, 1.131), (-0.3191, 0.1656, 0.3399), (-0.5802, 0.1656, 1.216), (-0.1632, 0.04181, 1.175), (-0.1331, 0.04181, 0.6514), (-2.021, 0.1915, -1.379), (-2.204, 0.1915, 1.46), (-1.31, 0.1656, 1.374), (-1.079, 0.1656, -1.076), (-3.16, 0.2217, -1.352), (-2.868, 0.2217, 1.423), (-3.894, 0.2932, 0.4106), (-3.928, 0.2932, 1.231), (-3.545, 0.2595, 1.307), (-3.622, 0.2595, -0.8251), (-0.9529, 0.1656, 1.294), (-0.528, 0.1656, -0.4363), (-0.2562, 0.09047, 0.5518), (-0.3331, 0.09047, 1.189), (-4.079, 0.2932, 0.5615), (-4.067, 0.2932, 1.169), (-4.117, 0.2932, 0.8933), (-4.117, 0.2932, 1.012), (-4.117, 0.2932, 0.7747), (-0.3087, -0.01247, 0.3751), (-0.5392, -0.01247, 1.211), (-0.4239, -0.01247, 0.7933), (-0.4816, -0.01247, 1.002), (-0.3663, -0.01247, 0.5842), (-0.3087, 0.05891, 0.3751), (-0.5392, 0.05891, 1.211), (-0.3087, 0.1531, 0.3751), (-0.5392, 0.1531, 1.211)], [], [(40, 30, 1, 21), (129, 31, 3, 127), (179, 32, 4, 137), (34, 33, 7, 8), (38, 34, 8, 16), (33, 35, 11, 7), (37, 36, 13, 14), (35, 37, 14, 11), (31, 38, 16, 3), (32, 39, 19, 4), (36, 40, 21, 13), (47, 51, 29, 25), (43, 50, 28, 24), (42, 49, 27, 23), (48, 47, 25, 26), (180, 43, 24, 159), (130, 42, 23, 128), (51, 41, 22, 29), (25, 29, 40, 36), (24, 28, 39, 32), (23, 27, 38, 31), (26, 25, 36, 37), (159, 24, 32, 179), (128, 23, 31, 129), (29, 22, 30, 40), (20, 0, 41, 51), (126, 2, 42, 130), (135, 5, 43, 180), (9, 6, 44, 45), (17, 9, 45, 49), (6, 10, 46, 44), (15, 12, 47, 48), (10, 15, 48, 46), (2, 17, 49, 42), (5, 18, 50, 43), (12, 20, 51, 47), (35, 33, 54, 56), (26, 37, 57, 52), (45, 44, 59, 60), (34, 38, 58, 55), (46, 48, 62, 61), (38, 27, 53, 58), (37, 35, 56, 57), (49, 45, 60, 63), (33, 34, 55, 54), (48, 26, 52, 62), (44, 46, 61, 59), (27, 49, 63, 53), (21, 1, 65, 85), (6, 9, 73, 70), (16, 8, 72, 80), (137, 4, 68, 206), (7, 11, 75, 71), (17, 2, 66, 81), (126, 18, 82, 131), (12, 15, 79, 76), (41, 0, 64, 88), (3, 16, 80, 67), (13, 21, 85, 77), (22, 41, 88, 86), (30, 22, 86, 87), (8, 7, 71, 72), (18, 5, 69, 82), (9, 17, 81, 73), (127, 3, 67, 132), (4, 19, 83, 68), (14, 13, 77, 78), (5, 135, 204, 69), (15, 10, 74, 79), (0, 20, 84, 64), (10, 6, 70, 74), (20, 12, 76, 84), (1, 30, 87, 65), (11, 14, 78, 75), (85, 65, 102, 122), (55, 58, 95, 92), (72, 71, 108, 109), (86, 88, 125, 123), (54, 55, 92, 91), (73, 81, 118, 110), (87, 86, 123, 124), (60, 59, 96, 97), (74, 70, 107, 111), (88, 64, 101, 125), (63, 60, 97, 100), (75, 78, 115, 112), (59, 61, 98, 96), (76, 79, 116, 113), (64, 84, 121, 101), (61, 62, 99, 98), (77, 85, 122, 114), (65, 87, 124, 102), (78, 77, 114, 115), (206, 68, 105, 245), (79, 74, 111, 116), (62, 52, 89, 99), (131, 82, 119, 133), (80, 72, 109, 117), (53, 63, 100, 90), (67, 80, 117, 104), (81, 66, 103, 118), (52, 57, 94, 89), (68, 83, 120, 105), (82, 69, 106, 119), (58, 53, 90, 95), (69, 204, 243, 106), (132, 67, 104, 134), (57, 56, 93, 94), (70, 73, 110, 107), (84, 76, 113, 121), (56, 54, 91, 93), (71, 75, 112, 108), (83, 132, 134, 120), (66, 131, 133, 103), (19, 127, 132, 83), (2, 126, 131, 66), (18, 126, 130, 50), (28, 128, 129, 39), (50, 130, 128, 28), (39, 129, 127, 19), (178, 158, 138, 168), (273, 271, 140, 169), (179, 137, 141, 170), (172, 145, 144, 171), (176, 153, 145, 172), (171, 144, 148, 173), (175, 151, 150, 174), (173, 148, 151, 175), (169, 140, 153, 176), (170, 141, 156, 177), (174, 150, 158, 178), (187, 163, 167, 191), (183, 162, 166, 190), (182, 161, 165, 189), (188, 164, 163, 187), (180, 159, 162, 183), (274, 272, 161, 182), (191, 167, 160, 181), (163, 174, 178, 167), (162, 170, 177, 166), (161, 169, 176, 165), (164, 175, 174, 163), (159, 179, 170, 162), (272, 273, 169, 161), (167, 178, 168, 160), (157, 191, 181, 136), (270, 274, 182, 139), (135, 180, 183, 142), (146, 185, 184, 143), (154, 189, 185, 146), (143, 184, 186, 147), (152, 188, 187, 149), (147, 186, 188, 152), (139, 182, 189, 154), (142, 183, 190, 155), (149, 187, 191, 157), (173, 196, 194, 171), (164, 192, 197, 175), (185, 200, 199, 184), (172, 195, 198, 176), (186, 201, 202, 188), (176, 198, 193, 165), (175, 197, 196, 173), (189, 203, 200, 185), (171, 194, 195, 172), (188, 202, 192, 164), (184, 199, 201, 186), (165, 193, 203, 189), (158, 227, 207, 138), (143, 212, 215, 146), (153, 222, 214, 145), (137, 206, 210, 141), (144, 213, 217, 148), (154, 223, 208, 139), (270, 275, 224, 155), (149, 218, 221, 152), (181, 230, 205, 136), (140, 209, 222, 153), (150, 219, 227, 158), (160, 228, 230, 181), (168, 229, 228, 160), (145, 214, 213, 144), (155, 224, 211, 142), (146, 215, 223, 154), (271, 276, 209, 140), (141, 210, 225, 156), (151, 220, 219, 150), (142, 211, 204, 135), (152, 221, 216, 147), (136, 205, 226, 157), (147, 216, 212, 143), (157, 226, 218, 149), (138, 207, 229, 168), (148, 217, 220, 151), (227, 266, 246, 207), (195, 234, 237, 198), (214, 253, 252, 213), (228, 267, 269, 230), (194, 233, 234, 195), (215, 254, 262, 223), (229, 268, 267, 228), (200, 239, 238, 199), (216, 255, 251, 212), (230, 269, 244, 205), (203, 242, 239, 200), (217, 256, 259, 220), (199, 238, 240, 201), (218, 257, 260, 221), (205, 244, 265, 226), (201, 240, 241, 202), (219, 258, 266, 227), (207, 246, 268, 229), (220, 259, 258, 219), (206, 245, 249, 210), (221, 260, 255, 216), (202, 241, 231, 192), (275, 277, 263, 224), (222, 261, 253, 214), (193, 232, 242, 203), (209, 248, 261, 222), (223, 262, 247, 208), (192, 231, 236, 197), (210, 249, 264, 225), (224, 263, 250, 211), (198, 237, 232, 193), (211, 250, 243, 204), (276, 278, 248, 209), (197, 236, 235, 196), (212, 251, 254, 215), (226, 265, 257, 218), (196, 235, 233, 194), (213, 252, 256, 217), (225, 264, 278, 276), (208, 247, 277, 275), (156, 225, 276, 271), (139, 208, 275, 270), (155, 190, 274, 270), (166, 177, 273, 272), (190, 166, 272, 274), (177, 156, 271, 273)])
me_plane.polygons.foreach_set('use_smooth', [True] * 240)
_uv = me_plane.uv_layers.new(name='UVMap')
_uv.uv.foreach_set('vector', [0.9635, 0.9422, 0.965, 0.9421, 0.9646, 0.9451, 0.9635, 0.9462, 0.8342, 0.9325, 0.8357, 0.9325, 0.8366, 0.942, 0.8349, 0.9414, 0.815, 0.9322, 0.8207, 0.9325, 0.8206, 0.9372, 0.815, 0.9366, 0.8644, 0.9472, 0.8963, 0.9533, 0.8961, 0.96, 0.8643, 0.9517, 0.8464, 0.9353, 0.8644, 0.9472, 0.8643, 0.9517, 0.8516, 0.9468, 0.8963, 0.9533, 0.9221, 0.9509, 0.9211, 0.96, 0.8961, 0.96, 0.9444, 0.9398, 0.959, 0.9425, 0.96, 0.949, 0.9468, 0.9539, 0.9221, 0.9509, 0.9444, 0.9398, 0.9468, 0.9539, 0.9211, 0.96, 0.8357, 0.9325, 0.8464, 0.9353, 0.8516, 0.9468, 0.8366, 0.942, 0.8207, 0.9325, 0.827, 0.9326, 0.8269, 0.9387, 0.8206, 0.9372, 0.959, 0.9425, 0.9635, 0.9422, 0.9635, 0.9462, 0.96, 0.949, 0.9591, 0.9302, 0.9636, 0.9332, 0.9637, 0.9376, 0.9589, 0.9362, 0.8207, 0.9222, 0.8268, 0.9196, 0.827, 0.9262, 0.8208, 0.9274, 0.833, 0.914, 0.8511, 0.8919, 0.8418, 0.9159, 0.8343, 0.9233, 0.9495, 0.8987, 0.9591, 0.9302, 0.9589, 0.9362, 0.9504, 0.9184, 0.815, 0.9225, 0.8207, 0.9222, 0.8208, 0.9274, 0.815, 0.9274, 0.832, 0.9149, 0.833, 0.914, 0.8343, 0.9233, 0.833, 0.9237, 0.9636, 0.9332, 0.9649, 0.9348, 0.9651, 0.9384, 0.9637, 0.9376, 0.9589, 0.9362, 0.9637, 0.9376, 0.9635, 0.9422, 0.959, 0.9425, 0.8208, 0.9274, 0.827, 0.9262, 0.827, 0.9326, 0.8207, 0.9325, 0.8343, 0.9233, 0.8418, 0.9159, 0.8464, 0.9353, 0.8357, 0.9325, 0.9504, 0.9184, 0.9589, 0.9362, 0.959, 0.9425, 0.9444, 0.9398, 0.815, 0.9274, 0.8208, 0.9274, 0.8207, 0.9325, 0.815, 0.9322, 0.833, 0.9237, 0.8343, 0.9233, 0.8357, 0.9325, 0.8342, 0.9325, 0.9637, 0.9376, 0.9651, 0.9384, 0.965, 0.9421, 0.9635, 0.9422, 0.9637, 0.9294, 0.9646, 0.9316, 0.9649, 0.9348, 0.9636, 0.9332, 0.8318, 0.9062, 0.8327, 0.9048, 0.833, 0.914, 0.832, 0.9149, 0.815, 0.9175, 0.8205, 0.9166, 0.8207, 0.9222, 0.815, 0.9225, 0.8725, 0.8668, 0.9024, 0.8602, 0.9021, 0.8641, 0.8728, 0.869, 0.8501, 0.8818, 0.8725, 0.8668, 0.8728, 0.869, 0.8511, 0.8919, 0.9024, 0.8602, 0.936, 0.8699, 0.9348, 0.8719, 0.9021, 0.8641, 0.9497, 0.8852, 0.9591, 0.9233, 0.9591, 0.9302, 0.9495, 0.8987, 0.936, 0.8699, 0.9497, 0.8852, 0.9495, 0.8987, 0.9348, 0.8719, 0.8327, 0.9048, 0.8501, 0.8818, 0.8511, 0.8919, 0.833, 0.914, 0.8205, 0.9166, 0.8268, 0.9127, 0.8268, 0.9196, 0.8207, 0.9222, 0.9591, 0.9233, 0.9637, 0.9294, 0.9636, 0.9332, 0.9591, 0.9302, 0.9221, 0.9509, 0.8963, 0.9533, 0.8965, 0.9507, 0.9215, 0.9485, 0.9504, 0.9184, 0.9444, 0.9398, 0.9424, 0.9379, 0.9482, 0.9181, 0.8728, 0.869, 0.9021, 0.8641, 0.9021, 0.8661, 0.8739, 0.871, 0.8644, 0.9472, 0.8464, 0.9353, 0.8487, 0.9336, 0.8654, 0.945, 0.9348, 0.8719, 0.9495, 0.8987, 0.9475, 0.8993, 0.9336, 0.8737, 0.8464, 0.9353, 0.8418, 0.9159, 0.8446, 0.916, 0.8487, 0.9336, 0.9444, 0.9398, 0.9221, 0.9509, 0.9215, 0.9485, 0.9424, 0.9379, 0.8511, 0.8919, 0.8728, 0.869, 0.8739, 0.871, 0.853, 0.8931, 0.8963, 0.9533, 0.8644, 0.9472, 0.8654, 0.945, 0.8965, 0.9507, 0.9495, 0.8987, 0.9504, 0.9184, 0.9482, 0.9181, 0.9475, 0.8993, 0.9021, 0.8641, 0.9348, 0.8719, 0.9336, 0.8737, 0.9021, 0.8661, 0.8418, 0.9159, 0.8511, 0.8919, 0.853, 0.8931, 0.8446, 0.916, 0.9635, 0.9462, 0.9646, 0.9451, 0.9663, 0.9458, 0.9652, 0.9476, 0.9024, 0.8602, 0.8725, 0.8668, 0.8716, 0.8645, 0.9026, 0.8578, 0.8516, 0.9468, 0.8643, 0.9517, 0.8635, 0.9543, 0.8506, 0.9494, 0.815, 0.9366, 0.8206, 0.9372, 0.8207, 0.9397, 0.815, 0.9391, 0.8961, 0.96, 0.9211, 0.96, 0.9215, 0.9627, 0.8959, 0.9627, 0.8501, 0.8818, 0.8327, 0.9048, 0.8307, 0.9028, 0.8484, 0.8801, 0.8318, 0.9062, 0.8268, 0.9127, 0.8255, 0.9099, 0.83, 0.904, 0.9591, 0.9233, 0.9497, 0.8852, 0.9516, 0.8843, 0.9613, 0.9223, 0.9649, 0.9348, 0.9646, 0.9316, 0.9665, 0.9311, 0.9671, 0.9346, 0.8366, 0.942, 0.8516, 0.9468, 0.8506, 0.9494, 0.8361, 0.945, 0.96, 0.949, 0.9635, 0.9462, 0.9652, 0.9476, 0.9614, 0.9511, 0.9651, 0.9384, 0.9649, 0.9348, 0.9671, 0.9346, 0.9673, 0.9384, 0.965, 0.9421, 0.9651, 0.9384, 0.9673, 0.9384, 0.9671, 0.9423, 0.8643, 0.9517, 0.8961, 0.96, 0.8959, 0.9627, 0.8635, 0.9543, 0.8268, 0.9127, 0.8205, 0.9166, 0.8201, 0.9137, 0.8255, 0.9099, 0.8725, 0.8668, 0.8501, 0.8818, 0.8484, 0.8801, 0.8716, 0.8645, 0.8349, 0.9414, 0.8366, 0.942, 0.8361, 0.945, 0.8346, 0.9442, 0.8206, 0.9372, 0.8269, 0.9387, 0.8268, 0.9414, 0.8207, 0.9397, 0.9468, 0.9539, 0.96, 0.949, 0.9614, 0.9511, 0.9478, 0.9565, 0.8205, 0.9166, 0.815, 0.9175, 0.815, 0.9148, 0.8201, 0.9137, 0.9497, 0.8852, 0.936, 0.8699, 0.9373, 0.868, 0.9516, 0.8843, 0.9646, 0.9316, 0.9637, 0.9294, 0.9653, 0.9285, 0.9665, 0.9311, 0.936, 0.8699, 0.9024, 0.8602, 0.9026, 0.8578, 0.9373, 0.868, 0.9637, 0.9294, 0.9591, 0.9233, 0.9613, 0.9223, 0.9653, 0.9285, 0.9646, 0.9451, 0.965, 0.9421, 0.9671, 0.9423, 0.9663, 0.9458, 0.9211, 0.96, 0.9468, 0.9539, 0.9478, 0.9565, 0.9215, 0.9627, 0.9652, 0.9476, 0.9663, 0.9458, 0.9693, 0.9472, 0.9681, 0.9495, 0.8654, 0.945, 0.8487, 0.9336, 0.8516, 0.9316, 0.8667, 0.9419, 0.8635, 0.9543, 0.8959, 0.9627, 0.8956, 0.9663, 0.8625, 0.9577, 0.9673, 0.9384, 0.9671, 0.9346, 0.9702, 0.9342, 0.9706, 0.9384, 0.8965, 0.9507, 0.8654, 0.945, 0.8667, 0.9419, 0.8968, 0.9474, 0.8716, 0.8645, 0.8484, 0.8801, 0.8462, 0.8777, 0.8703, 0.8616, 0.9671, 0.9423, 0.9673, 0.9384, 0.9706, 0.9384, 0.9704, 0.9428, 0.8739, 0.871, 0.9021, 0.8661, 0.9021, 0.8691, 0.8754, 0.8736, 0.9373, 0.868, 0.9026, 0.8578, 0.9028, 0.8546, 0.9391, 0.8654, 0.9671, 0.9346, 0.9665, 0.9311, 0.9692, 0.9302, 0.9702, 0.9342, 0.853, 0.8931, 0.8739, 0.871, 0.8754, 0.8736, 0.8558, 0.8947, 0.9215, 0.9627, 0.9478, 0.9565, 0.9492, 0.9599, 0.9221, 0.9664, 0.9021, 0.8661, 0.9336, 0.8737, 0.932, 0.8761, 0.9021, 0.8691, 0.9613, 0.9223, 0.9516, 0.8843, 0.9544, 0.8829, 0.9641, 0.9211, 0.9665, 0.9311, 0.9653, 0.9285, 0.9679, 0.9272, 0.9692, 0.9302, 0.9336, 0.8737, 0.9475, 0.8993, 0.9447, 0.9002, 0.932, 0.8761, 0.9614, 0.9511, 0.9652, 0.9476, 0.9681, 0.9495, 0.9636, 0.954, 0.9663, 0.9458, 0.9671, 0.9423, 0.9704, 0.9428, 0.9693, 0.9472, 0.9478, 0.9565, 0.9614, 0.9511, 0.9636, 0.954, 0.9492, 0.9599, 0.815, 0.9391, 0.8207, 0.9397, 0.8207, 0.943, 0.815, 0.9424, 0.9516, 0.8843, 0.9373, 0.868, 0.9391, 0.8654, 0.9544, 0.8829, 0.9475, 0.8993, 0.9482, 0.9181, 0.9451, 0.9178, 0.9447, 0.9002, 0.83, 0.904, 0.8255, 0.9099, 0.8239, 0.9068, 0.8278, 0.9015, 0.8506, 0.9494, 0.8635, 0.9543, 0.8625, 0.9577, 0.8494, 0.9529, 0.8446, 0.916, 0.853, 0.8931, 0.8558, 0.8947, 0.8482, 0.9161, 0.8361, 0.945, 0.8506, 0.9494, 0.8494, 0.9529, 0.8354, 0.9485, 0.8484, 0.8801, 0.8307, 0.9028, 0.8284, 0.9003, 0.8462, 0.8777, 0.9482, 0.9181, 0.9424, 0.9379, 0.9399, 0.9356, 0.9451, 0.9178, 0.8207, 0.9397, 0.8268, 0.9414, 0.8267, 0.9448, 0.8207, 0.943, 0.8255, 0.9099, 0.8201, 0.9137, 0.8194, 0.9103, 0.8239, 0.9068, 0.8487, 0.9336, 0.8446, 0.916, 0.8482, 0.9161, 0.8516, 0.9316, 0.8201, 0.9137, 0.815, 0.9148, 0.815, 0.9114, 0.8194, 0.9103, 0.8346, 0.9442, 0.8361, 0.945, 0.8354, 0.9485, 0.834, 0.9478, 0.9424, 0.9379, 0.9215, 0.9485, 0.9207, 0.9452, 0.9399, 0.9356, 0.9026, 0.8578, 0.8716, 0.8645, 0.8703, 0.8616, 0.9028, 0.8546, 0.9653, 0.9285, 0.9613, 0.9223, 0.9641, 0.9211, 0.9679, 0.9272, 0.9215, 0.9485, 0.8965, 0.9507, 0.8968, 0.9474, 0.9207, 0.9452, 0.8959, 0.9627, 0.9215, 0.9627, 0.9221, 0.9664, 0.8956, 0.9663, 0.8268, 0.9414, 0.8346, 0.9442, 0.834, 0.9478, 0.8267, 0.9448, 0.8307, 0.9028, 0.83, 0.904, 0.8278, 0.9015, 0.8284, 0.9003, 0.8269, 0.9387, 0.8349, 0.9414, 0.8346, 0.9442, 0.8268, 0.9414, 0.8327, 0.9048, 0.8318, 0.9062, 0.83, 0.904, 0.8307, 0.9028, 0.8268, 0.9127, 0.8318, 0.9062, 0.832, 0.9149, 0.8268, 0.9196, 0.827, 0.9262, 0.833, 0.9237, 0.8342, 0.9325, 0.827, 0.9326, 0.8268, 0.9196, 0.832, 0.9149, 0.833, 0.9237, 0.827, 0.9262, 0.827, 0.9326, 0.8342, 0.9325, 0.8349, 0.9414, 0.8269, 0.9387, 0.6664, 0.9422, 0.6664, 0.9462, 0.6653, 0.9451, 0.665, 0.9421, 0.7957, 0.9325, 0.7951, 0.9414, 0.7933, 0.942, 0.7943, 0.9325, 0.815, 0.9322, 0.815, 0.9366, 0.8093, 0.9372, 0.8092, 0.9325, 0.7655, 0.9472, 0.7657, 0.9517, 0.7338, 0.96, 0.7336, 0.9533, 0.7836, 0.9353, 0.7784, 0.9468, 0.7657, 0.9517, 0.7655, 0.9472, 0.7336, 0.9533, 0.7338, 0.96, 0.7089, 0.96, 0.7079, 0.9509, 0.6855, 0.9398, 0.6831, 0.9539, 0.67, 0.949, 0.671, 0.9425, 0.7079, 0.9509, 0.7089, 0.96, 0.6831, 0.9539, 0.6855, 0.9398, 0.7943, 0.9325, 0.7933, 0.942, 0.7784, 0.9468, 0.7836, 0.9353, 0.8092, 0.9325, 0.8093, 0.9372, 0.8031, 0.9387, 0.8029, 0.9326, 0.671, 0.9425, 0.67, 0.949, 0.6664, 0.9462, 0.6664, 0.9422, 0.6708, 0.9302, 0.6711, 0.9362, 0.6663, 0.9376, 0.6664, 0.9332, 0.8092, 0.9222, 0.8092, 0.9274, 0.803, 0.9262, 0.8031, 0.9196, 0.7969, 0.914, 0.7957, 0.9233, 0.7881, 0.9159, 0.7789, 0.8919, 0.6805, 0.8987, 0.6796, 0.9184, 0.6711, 0.9362, 0.6708, 0.9302, 0.815, 0.9225, 0.815, 0.9274, 0.8092, 0.9274, 0.8092, 0.9222, 0.798, 0.9149, 0.7969, 0.9237, 0.7957, 0.9233, 0.7969, 0.914, 0.6664, 0.9332, 0.6663, 0.9376, 0.6649, 0.9384, 0.6651, 0.9348, 0.6711, 0.9362, 0.671, 0.9425, 0.6664, 0.9422, 0.6663, 0.9376, 0.8092, 0.9274, 0.8092, 0.9325, 0.8029, 0.9326, 0.803, 0.9262, 0.7957, 0.9233, 0.7943, 0.9325, 0.7836, 0.9353, 0.7881, 0.9159, 0.6796, 0.9184, 0.6855, 0.9398, 0.671, 0.9425, 0.6711, 0.9362, 0.815, 0.9274, 0.815, 0.9322, 0.8092, 0.9325, 0.8092, 0.9274, 0.7969, 0.9237, 0.7957, 0.9325, 0.7943, 0.9325, 0.7957, 0.9233, 0.6663, 0.9376, 0.6664, 0.9422, 0.665, 0.9421, 0.6649, 0.9384, 0.6663, 0.9294, 0.6664, 0.9332, 0.6651, 0.9348, 0.6653, 0.9316, 0.7982, 0.9062, 0.798, 0.9149, 0.7969, 0.914, 0.7973, 0.9048, 0.815, 0.9175, 0.815, 0.9225, 0.8092, 0.9222, 0.8094, 0.9166, 0.7574, 0.8668, 0.7572, 0.869, 0.7279, 0.8641, 0.7276, 0.8602, 0.7799, 0.8818, 0.7789, 0.8919, 0.7572, 0.869, 0.7574, 0.8668, 0.7276, 0.8602, 0.7279, 0.8641, 0.6951, 0.8719, 0.694, 0.8699, 0.6802, 0.8852, 0.6805, 0.8987, 0.6708, 0.9302, 0.6709, 0.9233, 0.694, 0.8699, 0.6951, 0.8719, 0.6805, 0.8987, 0.6802, 0.8852, 0.7973, 0.9048, 0.7969, 0.914, 0.7789, 0.8919, 0.7799, 0.8818, 0.8094, 0.9166, 0.8092, 0.9222, 0.8031, 0.9196, 0.8031, 0.9127, 0.6709, 0.9233, 0.6708, 0.9302, 0.6664, 0.9332, 0.6663, 0.9294, 0.7079, 0.9509, 0.7084, 0.9485, 0.7334, 0.9507, 0.7336, 0.9533, 0.6796, 0.9184, 0.6818, 0.9181, 0.6876, 0.9379, 0.6855, 0.9398, 0.7572, 0.869, 0.7561, 0.871, 0.7279, 0.8661, 0.7279, 0.8641, 0.7655, 0.9472, 0.7646, 0.945, 0.7812, 0.9336, 0.7836, 0.9353, 0.6951, 0.8719, 0.6964, 0.8737, 0.6825, 0.8993, 0.6805, 0.8987, 0.7836, 0.9353, 0.7812, 0.9336, 0.7854, 0.916, 0.7881, 0.9159, 0.6855, 0.9398, 0.6876, 0.9379, 0.7084, 0.9485, 0.7079, 0.9509, 0.7789, 0.8919, 0.7769, 0.8931, 0.7561, 0.871, 0.7572, 0.869, 0.7336, 0.9533, 0.7334, 0.9507, 0.7646, 0.945, 0.7655, 0.9472, 0.6805, 0.8987, 0.6825, 0.8993, 0.6818, 0.9181, 0.6796, 0.9184, 0.7279, 0.8641, 0.7279, 0.8661, 0.6964, 0.8737, 0.6951, 0.8719, 0.7881, 0.9159, 0.7854, 0.916, 0.7769, 0.8931, 0.7789, 0.8919, 0.6664, 0.9462, 0.6647, 0.9476, 0.6637, 0.9458, 0.6653, 0.9451, 0.7276, 0.8602, 0.7274, 0.8578, 0.7584, 0.8645, 0.7574, 0.8668, 0.7784, 0.9468, 0.7793, 0.9494, 0.7664, 0.9543, 0.7657, 0.9517, 0.815, 0.9366, 0.815, 0.9391, 0.8093, 0.9397, 0.8093, 0.9372, 0.7338, 0.96, 0.734, 0.9627, 0.7084, 0.9627, 0.7089, 0.96, 0.7799, 0.8818, 0.7815, 0.8801, 0.7992, 0.9028, 0.7973, 0.9048, 0.7982, 0.9062, 0.7999, 0.904, 0.8044, 0.9099, 0.8031, 0.9127, 0.6709, 0.9233, 0.6686, 0.9223, 0.6783, 0.8843, 0.6802, 0.8852, 0.6651, 0.9348, 0.6629, 0.9346, 0.6635, 0.9311, 0.6653, 0.9316, 0.7933, 0.942, 0.7938, 0.945, 0.7793, 0.9494, 0.7784, 0.9468, 0.67, 0.949, 0.6686, 0.9511, 0.6647, 0.9476, 0.6664, 0.9462, 0.6649, 0.9384, 0.6626, 0.9384, 0.6629, 0.9346, 0.6651, 0.9348, 0.665, 0.9421, 0.6628, 0.9423, 0.6626, 0.9384, 0.6649, 0.9384, 0.7657, 0.9517, 0.7664, 0.9543, 0.734, 0.9627, 0.7338, 0.96, 0.8031, 0.9127, 0.8044, 0.9099, 0.8099, 0.9137, 0.8094, 0.9166, 0.7574, 0.8668, 0.7584, 0.8645, 0.7815, 0.8801, 0.7799, 0.8818, 0.7951, 0.9414, 0.7953, 0.9442, 0.7938, 0.945, 0.7933, 0.942, 0.8093, 0.9372, 0.8093, 0.9397, 0.8031, 0.9414, 0.8031, 0.9387, 0.6831, 0.9539, 0.6822, 0.9565, 0.6686, 0.9511, 0.67, 0.949, 0.8094, 0.9166, 0.8099, 0.9137, 0.815, 0.9148, 0.815, 0.9175, 0.6802, 0.8852, 0.6783, 0.8843, 0.6926, 0.868, 0.694, 0.8699, 0.6653, 0.9316, 0.6635, 0.9311, 0.6646, 0.9285, 0.6663, 0.9294, 0.694, 0.8699, 0.6926, 0.868, 0.7274, 0.8578, 0.7276, 0.8602, 0.6663, 0.9294, 0.6646, 0.9285, 0.6686, 0.9223, 0.6709, 0.9233, 0.6653, 0.9451, 0.6637, 0.9458, 0.6628, 0.9423, 0.665, 0.9421, 0.7089, 0.96, 0.7084, 0.9627, 0.6822, 0.9565, 0.6831, 0.9539, 0.6647, 0.9476, 0.6618, 0.9495, 0.6606, 0.9472, 0.6637, 0.9458, 0.7646, 0.945, 0.7633, 0.9419, 0.7784, 0.9316, 0.7812, 0.9336, 0.7664, 0.9543, 0.7675, 0.9577, 0.7343, 0.9663, 0.734, 0.9627, 0.6626, 0.9384, 0.6594, 0.9384, 0.6597, 0.9342, 0.6629, 0.9346, 0.7334, 0.9507, 0.7331, 0.9474, 0.7633, 0.9419, 0.7646, 0.945, 0.7584, 0.8645, 0.7596, 0.8616, 0.7838, 0.8777, 0.7815, 0.8801, 0.6628, 0.9423, 0.6596, 0.9428, 0.6594, 0.9384, 0.6626, 0.9384, 0.7561, 0.871, 0.7545, 0.8736, 0.7278, 0.8691, 0.7279, 0.8661, 0.6926, 0.868, 0.6908, 0.8654, 0.7272, 0.8546, 0.7274, 0.8578, 0.6629, 0.9346, 0.6597, 0.9342, 0.6607, 0.9302, 0.6635, 0.9311, 0.7769, 0.8931, 0.7742, 0.8947, 0.7545, 0.8736, 0.7561, 0.871, 0.7084, 0.9627, 0.7078, 0.9664, 0.6808, 0.9599, 0.6822, 0.9565, 0.7279, 0.8661, 0.7278, 0.8691, 0.698, 0.8761, 0.6964, 0.8737, 0.6686, 0.9223, 0.6658, 0.9211, 0.6756, 0.8829, 0.6783, 0.8843, 0.6635, 0.9311, 0.6607, 0.9302, 0.6621, 0.9272, 0.6646, 0.9285, 0.6964, 0.8737, 0.698, 0.8761, 0.6853, 0.9002, 0.6825, 0.8993, 0.6686, 0.9511, 0.6663, 0.954, 0.6618, 0.9495, 0.6647, 0.9476, 0.6637, 0.9458, 0.6606, 0.9472, 0.6596, 0.9428, 0.6628, 0.9423, 0.6822, 0.9565, 0.6808, 0.9599, 0.6663, 0.954, 0.6686, 0.9511, 0.815, 0.9391, 0.815, 0.9424, 0.8093, 0.943, 0.8093, 0.9397, 0.6783, 0.8843, 0.6756, 0.8829, 0.6908, 0.8654, 0.6926, 0.868, 0.6825, 0.8993, 0.6853, 0.9002, 0.6849, 0.9178, 0.6818, 0.9181, 0.7999, 0.904, 0.8022, 0.9015, 0.806, 0.9068, 0.8044, 0.9099, 0.7793, 0.9494, 0.7805, 0.9529, 0.7675, 0.9577, 0.7664, 0.9543, 0.7854, 0.916, 0.7818, 0.9161, 0.7742, 0.8947, 0.7769, 0.8931, 0.7938, 0.945, 0.7945, 0.9485, 0.7805, 0.9529, 0.7793, 0.9494, 0.7815, 0.8801, 0.7838, 0.8777, 0.8015, 0.9003, 0.7992, 0.9028, 0.6818, 0.9181, 0.6849, 0.9178, 0.69, 0.9356, 0.6876, 0.9379, 0.8093, 0.9397, 0.8093, 0.943, 0.8032, 0.9448, 0.8031, 0.9414, 0.8044, 0.9099, 0.806, 0.9068, 0.8106, 0.9103, 0.8099, 0.9137, 0.7812, 0.9336, 0.7784, 0.9316, 0.7818, 0.9161, 0.7854, 0.916, 0.8099, 0.9137, 0.8106, 0.9103, 0.815, 0.9114, 0.815, 0.9148, 0.7953, 0.9442, 0.7959, 0.9478, 0.7945, 0.9485, 0.7938, 0.945, 0.6876, 0.9379, 0.69, 0.9356, 0.7092, 0.9452, 0.7084, 0.9485, 0.7274, 0.8578, 0.7272, 0.8546, 0.7596, 0.8616, 0.7584, 0.8645, 0.6646, 0.9285, 0.6621, 0.9272, 0.6658, 0.9211, 0.6686, 0.9223, 0.7084, 0.9485, 0.7092, 0.9452, 0.7331, 0.9474, 0.7334, 0.9507, 0.734, 0.9627, 0.7343, 0.9663, 0.7078, 0.9664, 0.7084, 0.9627, 0.8031, 0.9414, 0.8032, 0.9448, 0.7959, 0.9478, 0.7953, 0.9442, 0.7992, 0.9028, 0.8015, 0.9003, 0.8022, 0.9015, 0.7999, 0.904, 0.8031, 0.9387, 0.8031, 0.9414, 0.7953, 0.9442, 0.7951, 0.9414, 0.7973, 0.9048, 0.7992, 0.9028, 0.7999, 0.904, 0.7982, 0.9062, 0.8031, 0.9127, 0.8031, 0.9196, 0.798, 0.9149, 0.7982, 0.9062, 0.803, 0.9262, 0.8029, 0.9326, 0.7957, 0.9325, 0.7969, 0.9237, 0.8031, 0.9196, 0.803, 0.9262, 0.7969, 0.9237, 0.798, 0.9149, 0.8029, 0.9326, 0.8031, 0.9387, 0.7951, 0.9414, 0.7957, 0.9325])
me_plane.materials.append(mat_material)
me_plane.use_remesh_preserve_volume = False
me_plane.use_remesh_preserve_attributes = False
me_plane.use_mirror_vertex_groups = False
me_plane.update()

# ---- objects
ob_arms = bpy.data.objects.new('Arms', me_plane_004)
ob_lenses = bpy.data.objects.new('Lenses', me_plane_003)
ob_dots = bpy.data.objects.new('Dots', me_plane_002)
ob_low_poly_frame = bpy.data.objects.new('Low Poly Frame', me_plane_001)
ob_glasses = bpy.data.objects.new('Glasses', me_plane)
ob_camera = bpy.data.objects.new('Camera', cam_camera_001)

# ---- transforms, parenting, visibility, modifiers, constraints
ob_arms.location = (0.0, 0.0, 0.0)
ob_arms.lineart.crease_threshold = 0.0
_m = ob_arms.modifiers.new('Subsurf', 'SUBSURF')
_m.uv_smooth = 'PRESERVE_CORNERS'
_m.quality = 2
_m.levels = 2
ob_lenses.location = (0.0, 0.0, 0.0)
ob_lenses.lineart.crease_threshold = 0.0
ob_dots.location = (0.0, 0.0, 0.0)
ob_dots.lineart.crease_threshold = 0.0
ob_low_poly_frame.location = (0.0, 0.0, 0.0)
ob_low_poly_frame.hide_viewport = True
ob_low_poly_frame.lineart.crease_threshold = 0.0
_m = ob_low_poly_frame.modifiers.new('Mirror', 'MIRROR')
_m.use_clip = True
_m = ob_low_poly_frame.modifiers.new('Subsurf', 'SUBSURF')
_m.uv_smooth = 'PRESERVE_CORNERS'
_m.quality = 2
_m.levels = 2
ob_glasses.location = (0.0, 0.0, 0.0)
ob_glasses.lineart.crease_threshold = 0.0
_m = ob_glasses.modifiers.new('Subsurf', 'SUBSURF')
_m.uv_smooth = 'PRESERVE_CORNERS'
_m.levels = 3
_m.render_levels = 3
ob_camera.location = (0.0, -27.98, 0.0)
ob_camera.rotation_euler = (1.571, -0.0, -0.0)
ob_camera.lineart.crease_threshold = 0.0

# ---- collection membership
col_collection_1.objects.link(ob_arms)
col_collection_1.objects.link(ob_lenses)
col_collection_1.objects.link(ob_dots)
col_collection_1.objects.link(ob_low_poly_frame)
col_collection_1.objects.link(ob_glasses)
col_collection_6.objects.link(ob_camera)

# ---- scene / render settings (as saved in the file)
scene.camera = ob_camera
scene.frame_start = 1; scene.frame_end = 250; scene.frame_set(1)
scene.render.engine = 'CYCLES'
scene.render.resolution_x = 2048
scene.render.resolution_y = 2048
scene.render.resolution_percentage = 50
scene.render.dither_intensity = 0.0
scene.cycles.use_denoising = False
scene.cycles.samples = 128
scene.cycles.sampling_pattern = 'TABULATED_SOBOL'
scene.cycles.use_adaptive_sampling = False
scene.cycles.use_light_tree = False
scene.cycles.blur_glossy = 0.0
scene.cycles.sample_clamp_indirect = 0.0
scene.cycles.bake_type = 'NORMAL'
scene.view_settings.view_transform = 'Standard'
bpy.context.view_layer.update()

# ---- added for rendering (the .blend has no usable light): sun
light_auto_sun = bpy.data.lights.new('AutoSun', 'SUN')
light_auto_sun.energy = 3.0
light_auto_sun.angle = 0.0523599
ob_auto_sun = bpy.data.objects.new('AutoSun', light_auto_sun)
scene.collection.objects.link(ob_auto_sun)
ob_auto_sun.rotation_euler = (0.872665, 0.174533, 0.523599)
bpy.context.view_layer.update()
